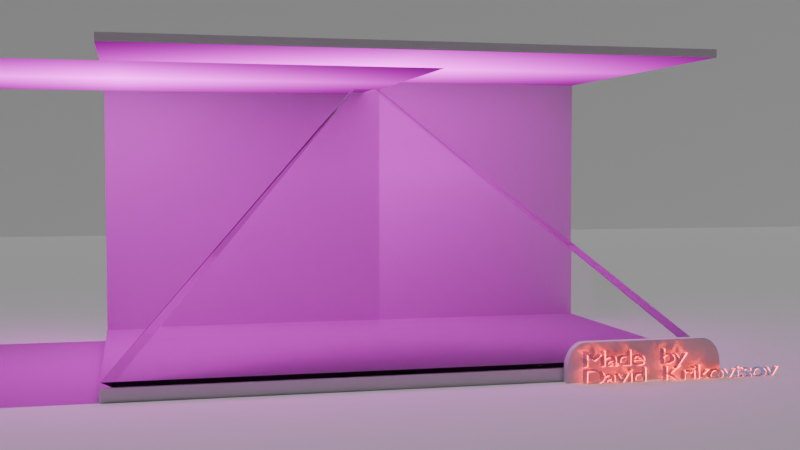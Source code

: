 # Source: hologram_plan.blend  (saved by Blender 4.0.36; exported with 4.5.12 LTS)
import bpy
from mathutils import Matrix  # noqa: F401  (used for matrix-valued properties, if any)

bpy.ops.wm.read_factory_settings(use_empty=True)
scene = bpy.context.scene
scene.name = 'Scene'

# ---- collections
col_collection = bpy.data.collections.new('Collection'); scene.collection.children.link(col_collection)
col_collection.hide_render = True
col_hologram = bpy.data.collections.new('hologram'); scene.collection.children.link(col_hologram)
col_hologram.hide_render = True
col_image = bpy.data.collections.new('image'); scene.collection.children.link(col_image)
col_image.hide_render = True
col_hologram_001 = bpy.data.collections.new('hologram.001'); scene.collection.children.link(col_hologram_001)
col_square_holo = bpy.data.collections.new('square_holo'); scene.collection.children.link(col_square_holo)

# ---- images (referenced by path relative to the original .blend; pixels are not part of the script)
import os
ASSET_DIR = os.environ.get("B2B_ASSET_DIR", "")  # directory of the original .blend (textures are referenced by path, not embedded)
HERE = os.path.dirname(os.path.abspath(__file__))  # packed textures are extracted next to this script under _unpacked/

def load_image(name, relpath, width, height, colorspace="sRGB"):
    """Load a texture the original file referenced (path relative to the .blend, or extracted next to this script)."""
    p = next((c for c in (os.path.join(HERE, relpath), os.path.join(ASSET_DIR, relpath)) if relpath and os.path.exists(c)), "")
    if p:
        img = bpy.data.images.load(p, check_existing=True)
        img.name = name
    else:  # same state as the original file: an image datablock whose file is absent (Cycles renders it pink)
        img = bpy.data.images.new(name, width, height)
        img.source = "FILE"
        img.filepath = "//" + (relpath or name)
    img.colorspace_settings.name = colorspace
    return img
img_big_image_png_001 = load_image('big image.png.001', 'big image.png', 1024, 1024, 'sRGB')
img_holo_bl_png = load_image('holo_bl.png', 'holo_bl.png', 1024, 1024, 'sRGB')
img_big_image_png_002 = load_image('big image.png.002', 'big image.png', 1024, 1024, 'sRGB')
img_big_image_png_003 = load_image('big image.png.003', 'big image.png', 1024, 1024, 'sRGB')
img_newtech_test_png = load_image('newtech_test.png', 'newtech_test.png', 1024, 1024, 'sRGB')
img_holo_bl_png_001 = load_image('holo_bl.png.001', 'holo_bl.png', 1024, 1024, 'sRGB')

# ---- materials (node trees are filled in below, after node groups)
mat_material_003 = bpy.data.materials.new('Material.003')
mat_material_004 = bpy.data.materials.new('Material.004')
mat_material = bpy.data.materials.new('Material')
mat_material.alpha_threshold = 0.0
mat_material.roughness = 0.5
mat_material.line_color = (0.0, 0.0, 0.0, 1.0)
mat_glassfromguideacryl = bpy.data.materials.new('GlassFromGuideAcryl')
mat_glass = bpy.data.materials.new('Glass')
mat_image_bigger = bpy.data.materials.new('image-bigger')
mat_image_bigger.surface_render_method = 'BLENDED'
mat_image_bigger.blend_method = 'BLEND'
mat_image_bigger_002 = bpy.data.materials.new('image-bigger.002')
mat_image_bigger_002.surface_render_method = 'BLENDED'
mat_image_bigger_002.blend_method = 'BLEND'
mat_material_001 = bpy.data.materials.new('Material.001')
mat_image_bigger_001 = bpy.data.materials.new('image-bigger.001')
mat_image_bigger_001.surface_render_method = 'BLENDED'
mat_image_bigger_001.blend_method = 'BLEND'
mat_glass_001 = bpy.data.materials.new('Glass.001')
mat_image_bigger_004 = bpy.data.materials.new('image-bigger.004')
mat_image_bigger_004.surface_render_method = 'BLENDED'
mat_image_bigger_004.blend_method = 'BLEND'
mat_image_bigger_003 = bpy.data.materials.new('image-bigger.003')
mat_image_bigger_003.surface_render_method = 'BLENDED'
mat_image_bigger_003.blend_method = 'BLEND'
mat_material_002 = bpy.data.materials.new('Material.002')
mat_image_bigger_005 = bpy.data.materials.new('image-bigger.005')
mat_image_bigger_005.surface_render_method = 'BLENDED'
mat_image_bigger_005.blend_method = 'BLEND'

# ---- material node trees
mat_material_003.use_nodes = True; mat_material_003.node_tree.nodes.clear()
_N = mat_material_003.node_tree.nodes; _L = mat_material_003.node_tree.links
n0 = _N.new('ShaderNodeBsdfPrincipled'); n0.name = 'Principled BSDF'; n0.location = (10, 300)
n0.inputs[0].default_value = (0.8022, 0.0, 0.006494, 1.0)
n0.inputs[3].default_value = 1.45
n1 = _N.new('ShaderNodeOutputMaterial'); n1.name = 'Material Output'; n1.location = (300, 300)
_L.new(n0.outputs[0], n1.inputs[0])
n1.is_active_output = True
mat_material_004.use_nodes = True; mat_material_004.node_tree.nodes.clear()
_N = mat_material_004.node_tree.nodes; _L = mat_material_004.node_tree.links
n0 = _N.new('ShaderNodeBsdfPrincipled'); n0.name = 'Principled BSDF'; n0.location = (10, 300)
n0.inputs[0].default_value = (0.0, 0.0, 0.0, 1.0)
n0.inputs[3].default_value = 1.45
n1 = _N.new('ShaderNodeOutputMaterial'); n1.name = 'Material Output'; n1.location = (300, 300)
_L.new(n0.outputs[0], n1.inputs[0])
n1.is_active_output = True
mat_material.use_nodes = True; mat_material.node_tree.nodes.clear()
_N = mat_material.node_tree.nodes; _L = mat_material.node_tree.links
n0 = _N.new('ShaderNodeOutputMaterial'); n0.name = 'Material Output'; n0.location = (300, 300)
n1 = _N.new('ShaderNodeBsdfPrincipled'); n1.name = 'Principled BSDF'; n1.location = (10, 300)
n1.inputs[3].default_value = 1.45
_L.new(n1.outputs[0], n0.inputs[0])
n0.is_active_output = True
mat_glassfromguideacryl.use_nodes = True; mat_glassfromguideacryl.node_tree.nodes.clear()
_N = mat_glassfromguideacryl.node_tree.nodes; _L = mat_glassfromguideacryl.node_tree.links
n0 = _N.new('ShaderNodeOutputMaterial'); n0.name = 'Material Output'; n0.location = (470, 245)
n1 = _N.new('ShaderNodeMixShader'); n1.name = 'Mix Shader'; n1.location = (272, 218)
n2 = _N.new('ShaderNodeBsdfRefraction'); n2.name = 'Refraction BSDF'; n2.location = (15, 21)
n2.inputs[2].default_value = 1.49
n3 = _N.new('ShaderNodeFresnel'); n3.name = 'Fresnel'; n3.location = (3, 412)
n3.inputs[0].default_value = 1.49
n4 = _N.new('ShaderNodeBsdfAnisotropic'); n4.name = 'Glossy BSDF'; n4.location = (32, 269)
n4.inputs[1].default_value = 0.0
_L.new(n1.outputs[0], n0.inputs[0])
_L.new(n3.outputs[0], n1.inputs[0])
_L.new(n2.outputs[0], n1.inputs[1])
_L.new(n4.outputs[0], n1.inputs[2])
n0.is_active_output = True
mat_glass.use_nodes = True; mat_glass.node_tree.nodes.clear()
_N = mat_glass.node_tree.nodes; _L = mat_glass.node_tree.links
n0 = _N.new('ShaderNodeOutputMaterial'); n0.name = 'Material Output'; n0.location = (300, 300)
n1 = _N.new('ShaderNodeBsdfGlass'); n1.name = 'Glass BSDF'; n1.location = (10, 300)
n1.inputs[1].default_value = 0.062
n1.inputs[2].default_value = 1000.0
_L.new(n1.outputs[0], n0.inputs[0])
n0.is_active_output = True
mat_image_bigger.use_nodes = True; mat_image_bigger.node_tree.nodes.clear()
_N = mat_image_bigger.node_tree.nodes; _L = mat_image_bigger.node_tree.links
n0 = _N.new('ShaderNodeOutputMaterial'); n0.name = 'Material Output'; n0.location = (550, 192)
n1 = _N.new('ShaderNodeTexImage'); n1.name = 'Image Texture'; n1.location = (-226, 197)
n1.image = img_big_image_png_001
n1.extension = 'CLIP'
n2 = _N.new('ShaderNodeEmission'); n2.name = 'Emission'; n2.location = (57, 252)
n2.inputs[1].default_value = 5.1
n3 = _N.new('ShaderNodeBsdfPrincipled'); n3.name = 'Principled BSDF'; n3.location = (203, 145)
n3.inputs[3].default_value = 1.45
_L.new(n1.outputs[1], n3.inputs[4])
_L.new(n1.outputs[0], n2.inputs[0])
_L.new(n2.outputs[0], n0.inputs[0])
n0.is_active_output = True
mat_image_bigger_002.use_nodes = True; mat_image_bigger_002.node_tree.nodes.clear()
_N = mat_image_bigger_002.node_tree.nodes; _L = mat_image_bigger_002.node_tree.links
n0 = _N.new('ShaderNodeOutputMaterial'); n0.name = 'Material Output'; n0.location = (550, 192)
n1 = _N.new('ShaderNodeTexImage'); n1.name = 'Image Texture'; n1.location = (-226, 197)
n1.image = img_holo_bl_png
n1.extension = 'CLIP'
n2 = _N.new('ShaderNodeEmission'); n2.name = 'Emission'; n2.location = (57, 252)
n2.inputs[1].default_value = 5.1
n3 = _N.new('ShaderNodeBsdfPrincipled'); n3.name = 'Principled BSDF'; n3.location = (203, 145)
n3.inputs[3].default_value = 1.45
_L.new(n1.outputs[1], n3.inputs[4])
_L.new(n1.outputs[0], n2.inputs[0])
_L.new(n2.outputs[0], n0.inputs[0])
n0.is_active_output = True
mat_material_001.use_nodes = True; mat_material_001.node_tree.nodes.clear()
_N = mat_material_001.node_tree.nodes; _L = mat_material_001.node_tree.links
n0 = _N.new('ShaderNodeBsdfPrincipled'); n0.name = 'Principled BSDF'; n0.location = (10, 300)
n0.inputs[0].default_value = (0.4319, 0.3826, 0.8001, 1.0)
n0.inputs[3].default_value = 1.45
n1 = _N.new('ShaderNodeOutputMaterial'); n1.name = 'Material Output'; n1.location = (300, 300)
_L.new(n0.outputs[0], n1.inputs[0])
n1.is_active_output = True
mat_image_bigger_001.use_nodes = True; mat_image_bigger_001.node_tree.nodes.clear()
_N = mat_image_bigger_001.node_tree.nodes; _L = mat_image_bigger_001.node_tree.links
n0 = _N.new('ShaderNodeOutputMaterial'); n0.name = 'Material Output'; n0.location = (550, 192)
n1 = _N.new('ShaderNodeTexImage'); n1.name = 'Image Texture'; n1.location = (-226, 197)
n1.image = img_big_image_png_002
n1.extension = 'CLIP'
n2 = _N.new('ShaderNodeEmission'); n2.name = 'Emission'; n2.location = (57, 252)
n2.inputs[1].default_value = 5.1
n3 = _N.new('ShaderNodeBsdfPrincipled'); n3.name = 'Principled BSDF'; n3.location = (203, 145)
n3.inputs[3].default_value = 1.45
_L.new(n1.outputs[1], n3.inputs[4])
_L.new(n1.outputs[0], n2.inputs[0])
_L.new(n2.outputs[0], n0.inputs[0])
n0.is_active_output = True
mat_glass_001.use_nodes = True; mat_glass_001.node_tree.nodes.clear()
_N = mat_glass_001.node_tree.nodes; _L = mat_glass_001.node_tree.links
n0 = _N.new('ShaderNodeOutputMaterial'); n0.name = 'Material Output'; n0.location = (300, 300)
n1 = _N.new('ShaderNodeBsdfGlass'); n1.name = 'Glass BSDF'; n1.location = (10, 300)
n1.inputs[1].default_value = 0.062
n1.inputs[2].default_value = 1000.0
_L.new(n1.outputs[0], n0.inputs[0])
n0.is_active_output = True
mat_image_bigger_004.use_nodes = True; mat_image_bigger_004.node_tree.nodes.clear()
_N = mat_image_bigger_004.node_tree.nodes; _L = mat_image_bigger_004.node_tree.links
n0 = _N.new('ShaderNodeOutputMaterial'); n0.name = 'Material Output'; n0.location = (550, 192)
n1 = _N.new('ShaderNodeTexImage'); n1.name = 'Image Texture'; n1.location = (-226, 197)
n1.image = img_big_image_png_003
n1.extension = 'CLIP'
n2 = _N.new('ShaderNodeEmission'); n2.name = 'Emission'; n2.location = (57, 252)
n2.inputs[1].default_value = 5.1
n3 = _N.new('ShaderNodeBsdfPrincipled'); n3.name = 'Principled BSDF'; n3.location = (203, 145)
n3.inputs[3].default_value = 1.45
_L.new(n1.outputs[1], n3.inputs[4])
_L.new(n1.outputs[0], n2.inputs[0])
_L.new(n2.outputs[0], n0.inputs[0])
n0.is_active_output = True
mat_image_bigger_003.use_nodes = True; mat_image_bigger_003.node_tree.nodes.clear()
_N = mat_image_bigger_003.node_tree.nodes; _L = mat_image_bigger_003.node_tree.links
n0 = _N.new('ShaderNodeOutputMaterial'); n0.name = 'Material Output'; n0.location = (550, 192)
n1 = _N.new('ShaderNodeTexImage'); n1.name = 'Image Texture'; n1.location = (-226, 197)
n1.image = img_newtech_test_png
n1.extension = 'CLIP'
n2 = _N.new('ShaderNodeEmission'); n2.name = 'Emission'; n2.location = (57, 252)
n2.inputs[1].default_value = 6.0
n3 = _N.new('ShaderNodeBsdfPrincipled'); n3.name = 'Principled BSDF'; n3.location = (203, 145)
n3.inputs[3].default_value = 1.45
_L.new(n1.outputs[1], n3.inputs[4])
_L.new(n1.outputs[0], n2.inputs[0])
_L.new(n2.outputs[0], n0.inputs[0])
n0.is_active_output = True
mat_material_002.use_nodes = True; mat_material_002.node_tree.nodes.clear()
_N = mat_material_002.node_tree.nodes; _L = mat_material_002.node_tree.links
n0 = _N.new('ShaderNodeOutputMaterial'); n0.name = 'Material Output'; n0.location = (508, 321)
n1 = _N.new('ShaderNodeMixShader'); n1.name = 'Mix Shader'; n1.location = (304, 363)
n2 = _N.new('ShaderNodeBsdfPrincipled'); n2.name = 'Principled BSDF'; n2.location = (-193, 342)
n2.inputs[0].default_value = (0.1829, 0.5812, 0.8001, 1.0)
n2.inputs[2].default_value = 0.0
n2.inputs[3].default_value = 1.45
n2.inputs[18].default_value = 1.0
n3 = _N.new('ShaderNodeEmission'); n3.name = 'Emission'; n3.location = (131, 225)
n3.inputs[0].default_value = (1.0, 0.002258, 0.0, 1.0)
n3.inputs[1].default_value = 50.0
n4 = _N.new('ShaderNodeLayerWeight'); n4.name = 'Layer Weight'; n4.location = (-234, 534)
n4.inputs[0].default_value = 0.02
n5 = _N.new('ShaderNodeValToRGB'); n5.name = 'Color Ramp'; n5.location = (-60, 579)
while len(n5.color_ramp.elements) > 1: n5.color_ramp.elements.remove(n5.color_ramp.elements[-1])
n5.color_ramp.elements[0].position = 0.4; n5.color_ramp.elements[0].color = (0.0, 0.0, 0.0, 1.0)
_e = n5.color_ramp.elements.new(1.0); _e.color = (1.0, 1.0, 1.0, 1.0)
_L.new(n2.outputs[0], n1.inputs[1])
_L.new(n1.outputs[0], n0.inputs[0])
_L.new(n3.outputs[0], n1.inputs[2])
_L.new(n5.outputs[0], n1.inputs[0])
_L.new(n4.outputs[0], n5.inputs[0])
n0.is_active_output = True
mat_image_bigger_005.use_nodes = True; mat_image_bigger_005.node_tree.nodes.clear()
_N = mat_image_bigger_005.node_tree.nodes; _L = mat_image_bigger_005.node_tree.links
n0 = _N.new('ShaderNodeOutputMaterial'); n0.name = 'Material Output'; n0.location = (550, 192)
n1 = _N.new('ShaderNodeTexImage'); n1.name = 'Image Texture'; n1.location = (-226, 197)
n1.image = img_holo_bl_png_001
n1.extension = 'CLIP'
n2 = _N.new('ShaderNodeEmission'); n2.name = 'Emission'; n2.location = (57, 252)
n2.inputs[1].default_value = 5.1
n3 = _N.new('ShaderNodeBsdfPrincipled'); n3.name = 'Principled BSDF'; n3.location = (203, 145)
n3.inputs[3].default_value = 1.45
_L.new(n1.outputs[1], n3.inputs[4])
_L.new(n1.outputs[0], n2.inputs[0])
_L.new(n2.outputs[0], n0.inputs[0])
n0.is_active_output = True

# ---- world
world_world = bpy.data.worlds.new('World'); scene.world = world_world
world_world.use_nodes = True; world_world.node_tree.nodes.clear()
_N = world_world.node_tree.nodes; _L = world_world.node_tree.links
n0 = _N.new('ShaderNodeOutputWorld'); n0.name = 'World Output'; n0.location = (300, 300)
n1 = _N.new('ShaderNodeBackground'); n1.name = 'Background'; n1.location = (10, 300)
n1.inputs[0].default_value = (0.05088, 0.05088, 0.05088, 1.0)
_L.new(n1.outputs[0], n0.inputs[0])
n0.is_active_output = True
world_world.color = (0.05088, 0.05088, 0.05088)
world_world.use_sun_shadow = False
world_world.sun_shadow_jitter_overblur = 0.0

# ---- cameras
cam_camera_001 = bpy.data.cameras.new('Camera.001')
cam_camera_002 = bpy.data.cameras.new('Camera.002')

# ---- lights
light_sun = bpy.data.lights.new('Sun', 'SUN')
light_sun.transmission_factor = 0.0
light_sun.energy = 1.0
light_area = bpy.data.lights.new('Area', 'AREA')
light_area.transmission_factor = 0.0
light_area.shadow_maximum_resolution = 0.006
light_area.use_absolute_resolution = True
light_area.size = 1.0
light_area.size_y = 1.0

# ---- meshes
me_cube_010 = bpy.data.meshes.new('Cube.010')
me_cube_010.from_pydata([(-39.4, -21.96, -1.466), (-39.4, -21.96, 545.3), (-39.4, 0.0, -1.466), (-39.4, 0.0, 0.0), (9.537e-07, -21.96, -1.466), (9.537e-07, -21.96, 545.3), (9.537e-07, 0.0, -1.466), (9.537e-07, 0.0, 0.0), (-39.4, -10.98, -1.466), (-39.4, -10.98, 0.0), (9.537e-07, -10.98, -1.466), (9.537e-07, -10.98, 0.0)], [], [(8, 9, 3, 2), (2, 3, 7, 6), (10, 11, 5, 4), (4, 5, 1, 0), (8, 10, 4, 0), (11, 9, 1, 5), (7, 3, 9, 11), (2, 6, 10, 8), (6, 7, 11, 10), (0, 1, 9, 8)])
_uv = me_cube_010.uv_layers.new(name='UVMap')
_uv.uv.foreach_set('vector', [0.375, 0.125, 0.625, 0.125, 0.625, 0.25, 0.375, 0.25, 0.375, 0.25, 0.625, 0.25, 0.625, 0.5, 0.375, 0.5, 0.375, 0.625, 0.625, 0.625, 0.625, 0.75, 0.375, 0.75, 0.375, 0.75, 0.625, 0.75, 0.625, 1.0, 0.375, 1.0, 0.125, 0.625, 0.375, 0.625, 0.375, 0.75, 0.125, 0.75, 0.625, 0.625, 0.875, 0.625, 0.875, 0.75, 0.625, 0.75, 0.625, 0.5, 0.875, 0.5, 0.875, 0.625, 0.625, 0.625, 0.125, 0.5, 0.375, 0.5, 0.375, 0.625, 0.125, 0.625, 0.375, 0.5, 0.625, 0.5, 0.625, 0.625, 0.375, 0.625, 0.375, 0.0, 0.625, 0.0, 0.625, 0.125, 0.375, 0.125])
me_cube_010.update()
me_cube_019 = bpy.data.meshes.new('Cube.019')
me_cube_019.from_pydata([(0.0, -21.96, 0.0), (0.0, -21.96, 546.7), (0.0, 0.0, 0.0), (0.0, 0.0, 1.466), (39.4, -21.96, 0.0), (39.4, -21.96, 546.7), (39.4, 0.0, 0.0), (39.4, 0.0, 1.466), (0.0, -10.98, 0.0), (0.0, -10.98, 1.466), (39.4, -10.98, 0.0), (39.4, -10.98, 1.466)], [], [(8, 9, 3, 2), (2, 3, 7, 6), (10, 11, 5, 4), (4, 5, 1, 0), (8, 10, 4, 0), (11, 9, 1, 5), (7, 3, 9, 11), (2, 6, 10, 8), (6, 7, 11, 10), (0, 1, 9, 8)])
_uv = me_cube_019.uv_layers.new(name='UVMap')
_uv.uv.foreach_set('vector', [0.375, 0.125, 0.625, 0.125, 0.625, 0.25, 0.375, 0.25, 0.375, 0.25, 0.625, 0.25, 0.625, 0.5, 0.375, 0.5, 0.375, 0.625, 0.625, 0.625, 0.625, 0.75, 0.375, 0.75, 0.375, 0.75, 0.625, 0.75, 0.625, 1.0, 0.375, 1.0, 0.125, 0.625, 0.375, 0.625, 0.375, 0.75, 0.125, 0.75, 0.625, 0.625, 0.875, 0.625, 0.875, 0.75, 0.625, 0.75, 0.625, 0.5, 0.875, 0.5, 0.875, 0.625, 0.625, 0.625, 0.125, 0.5, 0.375, 0.5, 0.375, 0.625, 0.125, 0.625, 0.375, 0.5, 0.625, 0.5, 0.625, 0.625, 0.375, 0.625, 0.375, 0.0, 0.625, 0.0, 0.625, 0.125, 0.375, 0.125])
me_cube_019.update()
me_cube_021 = bpy.data.meshes.new('Cube.021')
me_cube_021.from_pydata([(-23.12, 0.0, -0.785), (-23.12, 0.0, 0.0), (-23.12, -15.9, -0.785), (-23.12, -15.9, 0.0), (-0.9, 0.0, 0.0), (-0.9, -15.9, -0.785), (-0.9, 0.0, -0.785), (-0.9, -15.9, 0.0), (-24.02, -0.9, -0.785), (-24.02, -0.9, 0.0), (0.0, -0.9, -0.785), (0.0, -0.9, 0.0), (-23.12, -0.9, 0.0), (-23.12, -0.9, -0.785), (-0.9, -0.9, 0.0), (-0.9, -0.9, -0.785), (-24.02, -15.0, -0.785), (0.0, -15.0, 0.0), (-23.12, -15.0, 0.0), (-23.12, -15.0, -0.785), (-0.9, -15.0, 0.0), (-0.9, -15.0, -0.785), (-24.02, -15.0, 0.0), (0.0, -15.0, -0.785), (0.0, -15.11, -0.785), (-0.785, -15.9, -0.785), (-0.009665, -15.24, -0.785), (-0.03842, -15.36, -0.785), (-0.08556, -15.47, -0.785), (-0.1499, -15.58, -0.785), (-0.2299, -15.67, -0.785), (-0.3236, -15.75, -0.785), (-0.4286, -15.81, -0.785), (-0.5424, -15.86, -0.785), (-0.6622, -15.89, -0.785), (-0.785, -15.9, 0.0), (0.0, -15.11, 0.0), (-0.6622, -15.89, 0.0), (-0.5424, -15.86, 0.0), (-0.4286, -15.81, 0.0), (-0.3236, -15.75, 0.0), (-0.2299, -15.67, 0.0), (-0.1499, -15.58, 0.0), (-0.08556, -15.47, 0.0), (-0.03842, -15.36, 0.0), (-0.009665, -15.24, 0.0), (-23.24, -15.9, -0.785), (-24.02, -15.11, -0.785), (-23.36, -15.89, -0.785), (-23.48, -15.86, -0.785), (-23.59, -15.81, -0.785), (-23.7, -15.75, -0.785), (-23.79, -15.67, -0.785), (-23.87, -15.58, -0.785), (-23.93, -15.47, -0.785), (-23.98, -15.36, -0.785), (-24.01, -15.24, -0.785), (-24.02, -15.11, 0.0), (-23.24, -15.9, 0.0), (-24.01, -15.24, 0.0), (-23.98, -15.36, 0.0), (-23.93, -15.47, 0.0), (-23.87, -15.58, 0.0), (-23.79, -15.67, 0.0), (-23.7, -15.75, 0.0), (-23.59, -15.81, 0.0), (-23.48, -15.86, 0.0), (-23.36, -15.89, 0.0), (-0.785, 0.0, -0.785), (0.0, -0.785, -0.785), (-0.6622, -0.009665, -0.785), (-0.5424, -0.03842, -0.785), (-0.4286, -0.08556, -0.785), (-0.3236, -0.1499, -0.785), (-0.2299, -0.2299, -0.785), (-0.1499, -0.3236, -0.785), (-0.08556, -0.4286, -0.785), (-0.03842, -0.5424, -0.785), (-0.009665, -0.6622, -0.785), (0.0, -0.785, 0.0), (-0.785, 0.0, 0.0), (-0.009665, -0.6622, 0.0), (-0.03842, -0.5424, 0.0), (-0.08556, -0.4286, 0.0), (-0.1499, -0.3236, 0.0), (-0.2299, -0.2299, 0.0), (-0.3236, -0.1499, 0.0), (-0.4286, -0.08556, 0.0), (-0.5424, -0.03842, 0.0), (-0.6622, -0.009665, 0.0), (-24.02, -0.785, -0.785), (-23.24, 0.0, -0.785), (-24.01, -0.6622, -0.785), (-23.98, -0.5424, -0.785), (-23.93, -0.4286, -0.785), (-23.87, -0.3236, -0.785), (-23.79, -0.2299, -0.785), (-23.7, -0.1499, -0.785), (-23.59, -0.08556, -0.785), (-23.48, -0.03842, -0.785), (-23.36, -0.009665, -0.785), (-23.24, 0.0, 0.0), (-24.02, -0.785, 0.0), (-23.36, -0.009665, 0.0), (-23.48, -0.03842, 0.0), (-23.59, -0.08556, 0.0), (-23.7, -0.1499, 0.0), (-23.79, -0.2299, 0.0), (-23.87, -0.3236, 0.0), (-23.93, -0.4286, 0.0), (-23.98, -0.5424, 0.0), (-24.01, -0.6622, 0.0)], [], [(1, 101, 103, 104, 105, 106, 107, 108, 109, 110, 111, 102, 9, 12), (79, 81, 82, 83, 84, 85, 86, 87, 88, 89, 80, 4, 14, 11), (17, 20, 7, 35, 37, 38, 39, 40, 41, 42, 43, 44, 45, 36), (16, 19, 2, 46, 48, 49, 50, 51, 52, 53, 54, 55, 56, 47), (23, 17, 36, 24), (20, 18, 3, 7), (18, 22, 57, 59, 60, 61, 62, 63, 64, 65, 66, 67, 58, 3), (5, 7, 3, 2), (90, 92, 93, 94, 95, 96, 97, 98, 99, 100, 91, 0, 13, 8), (21, 23, 24, 26, 27, 28, 29, 30, 31, 32, 33, 34, 25, 5), (19, 21, 5, 2), (0, 1, 4, 6), (0, 6, 15, 13), (8, 9, 102, 90), (4, 1, 12, 14), (6, 4, 80, 68), (6, 68, 70, 71, 72, 73, 74, 75, 76, 77, 78, 69, 10, 15), (16, 22, 9, 8), (2, 3, 58, 46), (13, 15, 21, 19), (11, 14, 20, 17), (8, 13, 19, 16), (14, 12, 18, 20), (12, 9, 22, 18), (15, 10, 23, 21), (10, 11, 17, 23), (35, 25, 34, 37), (37, 34, 33, 38), (38, 33, 32, 39), (39, 32, 31, 40), (40, 31, 30, 41), (41, 30, 29, 42), (42, 29, 28, 43), (43, 28, 27, 44), (44, 27, 26, 45), (45, 26, 24, 36), (25, 35, 7, 5), (46, 58, 67, 48), (48, 67, 66, 49), (49, 66, 65, 50), (50, 65, 64, 51), (51, 64, 63, 52), (52, 63, 62, 53), (53, 62, 61, 54), (54, 61, 60, 55), (55, 60, 59, 56), (56, 59, 57, 47), (47, 57, 22, 16), (79, 69, 78, 81), (81, 78, 77, 82), (82, 77, 76, 83), (83, 76, 75, 84), (84, 75, 74, 85), (85, 74, 73, 86), (86, 73, 72, 87), (87, 72, 71, 88), (88, 71, 70, 89), (89, 70, 68, 80), (69, 79, 11, 10), (101, 91, 100, 103), (103, 100, 99, 104), (104, 99, 98, 105), (105, 98, 97, 106), (106, 97, 96, 107), (107, 96, 95, 108), (108, 95, 94, 109), (109, 94, 93, 110), (110, 93, 92, 111), (111, 92, 90, 102), (91, 101, 1, 0)])
me_cube_021.polygons.foreach_set('material_index', [1, 1, 1, 1, 1, 1, 1, 1, 1, 1, 1, 1, 1, 1, 1, 1, 1, 1, 1, 0, 1, 1, 0, 1, 1, 1, 1, 1, 1, 1, 1, 1, 1, 1, 1, 1, 1, 1, 1, 1, 1, 1, 1, 1, 1, 1, 1, 1, 1, 1, 1, 1, 1, 1, 1, 1, 1, 1, 1, 1, 1, 1, 1, 1, 1, 1, 1, 1, 1, 1])
_uv = me_cube_021.uv_layers.new(name='UVMap')
_uv.uv.foreach_set('vector', [0.8669, 0.5, 0.8679, 0.5, 0.869, 0.5001, 0.8701, 0.5005, 0.8711, 0.5011, 0.8721, 0.5019, 0.8729, 0.5029, 0.8737, 0.5041, 0.8742, 0.5054, 0.8747, 0.5069, 0.8749, 0.5084, 0.875, 0.51, 0.875, 0.5114, 0.8669, 0.5114, 0.625, 0.51, 0.6251, 0.5084, 0.6253, 0.5069, 0.6257, 0.5054, 0.6263, 0.5041, 0.627, 0.5029, 0.6278, 0.5019, 0.6288, 0.5011, 0.6298, 0.5005, 0.6308, 0.5001, 0.6319, 0.5, 0.6329, 0.5, 0.6329, 0.5114, 0.625, 0.5114, 0.625, 0.7399, 0.6329, 0.7399, 0.6329, 0.75, 0.6319, 0.75, 0.6308, 0.7499, 0.6298, 0.7496, 0.6288, 0.749, 0.6278, 0.7483, 0.627, 0.7474, 0.6263, 0.7464, 0.6257, 0.7452, 0.6253, 0.7439, 0.6251, 0.7426, 0.625, 0.7412, 0.125, 0.7399, 0.1331, 0.7399, 0.1331, 0.75, 0.1321, 0.75, 0.131, 0.7499, 0.1299, 0.7496, 0.1289, 0.749, 0.1279, 0.7483, 0.1271, 0.7474, 0.1263, 0.7464, 0.1258, 0.7452, 0.1253, 0.7439, 0.1251, 0.7426, 0.125, 0.7412, 0.375, 0.7399, 0.625, 0.7399, 0.625, 0.7412, 0.375, 0.7412, 0.6329, 0.7399, 0.8669, 0.7399, 0.8669, 0.75, 0.6329, 0.75, 0.8669, 0.7399, 0.875, 0.7399, 0.875, 0.7412, 0.8749, 0.7426, 0.8747, 0.7439, 0.8742, 0.7452, 0.8737, 0.7464, 0.8729, 0.7474, 0.8721, 0.7483, 0.8711, 0.749, 0.8701, 0.7496, 0.869, 0.7499, 0.8679, 0.75, 0.8669, 0.75, 0.375, 0.7579, 0.625, 0.7579, 0.625, 0.9919, 0.375, 0.9919, 0.125, 0.51, 0.1251, 0.5084, 0.1253, 0.5069, 0.1258, 0.5054, 0.1263, 0.5041, 0.1271, 0.5029, 0.1279, 0.5019, 0.1289, 0.5011, 0.1299, 0.5005, 0.131, 0.5001, 0.1321, 0.5, 0.1331, 0.5, 0.1331, 0.5114, 0.125, 0.5114, 0.3671, 0.7399, 0.375, 0.7399, 0.375, 0.7412, 0.3749, 0.7426, 0.3747, 0.7439, 0.3743, 0.7452, 0.3737, 0.7464, 0.373, 0.7474, 0.3722, 0.7483, 0.3712, 0.749, 0.3702, 0.7496, 0.3692, 0.7499, 0.3681, 0.75, 0.3671, 0.75, 0.1331, 0.7399, 0.3671, 0.7399, 0.3671, 0.75, 0.1331, 0.75, 0.375, 0.2581, 0.625, 0.2581, 0.625, 0.4921, 0.375, 0.4921, 0.1331, 0.5, 0.3671, 0.5, 0.3671, 0.5114, 0.1331, 0.5114, 0.375, 0.2386, 0.625, 0.2386, 0.625, 0.24, 0.375, 0.24, 0.6329, 0.5, 0.8669, 0.5, 0.8669, 0.5114, 0.6329, 0.5114, 0.375, 0.4921, 0.625, 0.4921, 0.625, 0.4931, 0.375, 0.4931, 0.3671, 0.5, 0.3681, 0.5, 0.3692, 0.5001, 0.3702, 0.5005, 0.3712, 0.5011, 0.3722, 0.5019, 0.373, 0.5029, 0.3737, 0.5041, 0.3743, 0.5054, 0.3747, 0.5069, 0.3749, 0.5084, 0.375, 0.51, 0.375, 0.5114, 0.3671, 0.5114, 0.375, 0.01006, 0.625, 0.01006, 0.625, 0.2386, 0.375, 0.2386, 0.375, 0.9919, 0.625, 0.9919, 0.625, 0.9929, 0.375, 0.9929, 0.1331, 0.5114, 0.3671, 0.5114, 0.3671, 0.7399, 0.1331, 0.7399, 0.625, 0.5114, 0.6329, 0.5114, 0.6329, 0.7399, 0.625, 0.7399, 0.125, 0.5114, 0.1331, 0.5114, 0.1331, 0.7399, 0.125, 0.7399, 0.6329, 0.5114, 0.8669, 0.5114, 0.8669, 0.7399, 0.6329, 0.7399, 0.8669, 0.5114, 0.875, 0.5114, 0.875, 0.7399, 0.8669, 0.7399, 0.3671, 0.5114, 0.375, 0.5114, 0.375, 0.7399, 0.3671, 0.7399, 0.375, 0.5114, 0.625, 0.5114, 0.625, 0.7399, 0.375, 0.7399, 0.625, 0.7569, 0.375, 0.7569, 0.375, 0.7558, 0.625, 0.7558, 0.625, 0.7558, 0.375, 0.7558, 0.375, 0.7548, 0.625, 0.7548, 0.625, 0.7548, 0.375, 0.7548, 0.375, 0.7538, 0.625, 0.7538, 0.625, 0.7538, 0.375, 0.7538, 0.375, 0.7528, 0.625, 0.7528, 0.625, 0.7528, 0.375, 0.7528, 0.375, 0.75, 0.625, 0.75, 0.625, 0.75, 0.375, 0.75, 0.375, 0.7464, 0.625, 0.7464, 0.625, 0.7464, 0.375, 0.7464, 0.375, 0.7452, 0.625, 0.7452, 0.625, 0.7452, 0.375, 0.7452, 0.375, 0.7439, 0.625, 0.7439, 0.625, 0.7439, 0.375, 0.7439, 0.375, 0.7426, 0.625, 0.7426, 0.625, 0.7426, 0.375, 0.7426, 0.375, 0.7412, 0.625, 0.7412, 0.375, 0.7569, 0.625, 0.7569, 0.625, 0.7579, 0.375, 0.7579, 0.375, 0.9929, 0.625, 0.9929, 0.625, 0.994, 0.375, 0.994, 0.375, 0.994, 0.625, 0.994, 0.625, 0.9951, 0.375, 0.9951, 0.375, 0.9951, 0.625, 0.9951, 0.625, 0.9961, 0.375, 0.9961, 0.375, 0.9961, 0.625, 0.9961, 0.625, 0.9971, 0.375, 0.9971, 0.375, 0.9971, 0.625, 0.9971, 0.625, 1.0, 0.375, 1.0, 0.375, 0.0, 0.625, 0.0, 0.625, 0.003616, 0.375, 0.003616, 0.375, 0.003616, 0.625, 0.003616, 0.625, 0.00479, 0.375, 0.00479, 0.375, 0.00479, 0.625, 0.00479, 0.625, 0.006061, 0.375, 0.006061, 0.375, 0.006061, 0.625, 0.006061, 0.625, 0.0074, 0.375, 0.0074, 0.375, 0.0074, 0.625, 0.0074, 0.625, 0.008772, 0.375, 0.008772, 0.375, 0.008772, 0.625, 0.008772, 0.625, 0.01006, 0.375, 0.01006, 0.625, 0.51, 0.375, 0.51, 0.375, 0.5084, 0.625, 0.5084, 0.625, 0.5084, 0.375, 0.5084, 0.375, 0.5069, 0.625, 0.5069, 0.625, 0.5069, 0.375, 0.5069, 0.375, 0.5054, 0.625, 0.5054, 0.625, 0.5054, 0.375, 0.5054, 0.375, 0.5041, 0.625, 0.5041, 0.625, 0.5041, 0.375, 0.5041, 0.375, 0.5, 0.625, 0.5, 0.625, 0.5, 0.375, 0.5, 0.375, 0.4972, 0.625, 0.4972, 0.625, 0.4972, 0.375, 0.4972, 0.375, 0.4962, 0.625, 0.4962, 0.625, 0.4962, 0.375, 0.4962, 0.375, 0.4952, 0.625, 0.4952, 0.625, 0.4952, 0.375, 0.4952, 0.375, 0.4942, 0.625, 0.4942, 0.625, 0.4942, 0.375, 0.4942, 0.375, 0.4931, 0.625, 0.4931, 0.375, 0.51, 0.625, 0.51, 0.625, 0.5114, 0.375, 0.5114, 0.625, 0.2571, 0.375, 0.2571, 0.375, 0.256, 0.625, 0.256, 0.625, 0.256, 0.375, 0.256, 0.375, 0.2549, 0.625, 0.2549, 0.625, 0.2549, 0.375, 0.2549, 0.375, 0.2539, 0.625, 0.2539, 0.625, 0.2539, 0.375, 0.2539, 0.375, 0.2529, 0.625, 0.2529, 0.625, 0.2529, 0.375, 0.2529, 0.375, 0.25, 0.625, 0.25, 0.625, 0.25, 0.375, 0.25, 0.375, 0.2459, 0.625, 0.2459, 0.625, 0.2459, 0.375, 0.2459, 0.375, 0.2446, 0.625, 0.2446, 0.625, 0.2446, 0.375, 0.2446, 0.375, 0.2431, 0.625, 0.2431, 0.625, 0.2431, 0.375, 0.2431, 0.375, 0.2416, 0.625, 0.2416, 0.625, 0.2416, 0.375, 0.2416, 0.375, 0.24, 0.625, 0.24, 0.375, 0.2571, 0.625, 0.2571, 0.625, 0.2581, 0.375, 0.2581])
me_cube_021.materials.append(mat_material_003)
me_cube_021.materials.append(mat_material_004)
me_cube_021.update()
me_cube = bpy.data.meshes.new('Cube')
me_cube.from_pydata([(1.0, 1.0, 1.0), (1.0, 1.0, -1.0), (1.0, -1.0, 1.0), (1.0, -1.0, -1.0), (-1.0, 1.0, 1.0), (-1.0, 1.0, -1.0), (-1.0, -1.0, 1.0), (-1.0, -1.0, -1.0)], [], [(0, 4, 6, 2), (3, 2, 6, 7), (7, 6, 4, 5), (5, 1, 3, 7), (1, 0, 2, 3), (5, 4, 0, 1)])
_uv = me_cube.uv_layers.new(name='UVMap')
_uv.uv.foreach_set('vector', [0.625, 0.5, 0.875, 0.5, 0.875, 0.75, 0.625, 0.75, 0.375, 0.75, 0.625, 0.75, 0.625, 1.0, 0.375, 1.0, 0.375, 0.0, 0.625, 0.0, 0.625, 0.25, 0.375, 0.25, 0.125, 0.5, 0.375, 0.5, 0.375, 0.75, 0.125, 0.75, 0.375, 0.5, 0.625, 0.5, 0.625, 0.75, 0.375, 0.75, 0.375, 0.25, 0.625, 0.25, 0.625, 0.5, 0.375, 0.5])
me_cube.materials.append(mat_material)
me_cube.use_mirror_vertex_groups = False
me_cube.update()
me_cube_001 = bpy.data.meshes.new('Cube.001')
me_cube_001.from_pydata([(-0.9097, -1.349, -0.0448), (-0.9097, -1.349, 1.863e-09), (0.0, 5.96e-08, -0.0448), (0.0, 5.96e-08, 0.0), (0.9097, -1.349, -0.0448), (0.9097, -1.349, 1.863e-09), (0.0, 5.96e-08, -0.0448), (0.0, 5.96e-08, 1.863e-09), (0.0, 5.96e-08, -0.0448), (0.0, 5.96e-08, 1.863e-09), (0.0, -1.349, -0.0448), (0.0, -1.349, 1.863e-09)], [], [(0, 1, 3, 2), (8, 9, 7, 6), (6, 7, 5, 4), (10, 11, 1, 0), (8, 6, 4, 10), (9, 3, 1, 11), (7, 9, 11, 5), (2, 8, 10, 0), (4, 5, 11, 10), (2, 3, 9, 8)])
_uv = me_cube_001.uv_layers.new(name='UVMap')
_uv.uv.foreach_set('vector', [0.375, 0.0, 0.625, 0.0, 0.625, 0.25, 0.375, 0.25, 0.375, 0.375, 0.625, 0.375, 0.625, 0.5, 0.375, 0.5, 0.375, 0.5, 0.625, 0.5, 0.625, 0.75, 0.375, 0.75, 0.375, 0.875, 0.625, 0.875, 0.625, 1.0, 0.375, 1.0, 0.25, 0.5, 0.375, 0.5, 0.375, 0.75, 0.25, 0.75, 0.75, 0.5, 0.875, 0.5, 0.875, 0.75, 0.75, 0.75, 0.625, 0.5, 0.75, 0.5, 0.75, 0.75, 0.625, 0.75, 0.125, 0.5, 0.25, 0.5, 0.25, 0.75, 0.125, 0.75, 0.375, 0.75, 0.625, 0.75, 0.625, 0.875, 0.375, 0.875, 0.375, 0.25, 0.625, 0.25, 0.625, 0.375, 0.375, 0.375])
me_cube_001.update()
me_cube_002 = bpy.data.meshes.new('Cube.002')
me_cube_002.from_pydata([(-6.05, -7.969, -0.3071), (-6.05, -7.969, 2.98e-08), (0.0, 0.0, -0.3072), (0.0, 0.0, 0.0), (6.05, -7.969, -0.3071), (6.05, -7.969, 2.98e-08), (6.05, -2.384e-07, -0.3071), (6.05, -2.384e-07, 2.98e-08), (0.0, -2.384e-07, -0.3072), (0.0, -2.384e-07, 2.98e-08), (0.0, -7.969, -0.3071), (0.0, -7.969, 2.98e-08)], [], [(0, 1, 3, 2), (8, 9, 7, 6), (6, 7, 5, 4), (10, 11, 1, 0), (8, 6, 4, 10), (9, 3, 1, 11), (7, 9, 11, 5), (2, 8, 10, 0), (4, 5, 11, 10), (2, 3, 9, 8)])
_uv = me_cube_002.uv_layers.new(name='UVMap')
_uv.uv.foreach_set('vector', [0.375, 0.0, 0.625, 0.0, 0.625, 0.25, 0.375, 0.25, 0.375, 0.375, 0.625, 0.375, 0.625, 0.5, 0.375, 0.5, 0.375, 0.5, 0.625, 0.5, 0.625, 0.75, 0.375, 0.75, 0.375, 0.875, 0.625, 0.875, 0.625, 1.0, 0.375, 1.0, 0.25, 0.5, 0.375, 0.5, 0.375, 0.75, 0.25, 0.75, 0.75, 0.5, 0.875, 0.5, 0.875, 0.75, 0.75, 0.75, 0.625, 0.5, 0.75, 0.5, 0.75, 0.75, 0.625, 0.75, 0.125, 0.5, 0.25, 0.5, 0.25, 0.75, 0.125, 0.75, 0.375, 0.75, 0.625, 0.75, 0.625, 0.875, 0.375, 0.875, 0.375, 0.25, 0.625, 0.25, 0.625, 0.375, 0.375, 0.375])
me_cube_002.update()
me_cube_009 = bpy.data.meshes.new('Cube.009')
me_cube_009.from_pydata([(0.0, 9.537e-07, 0.0), (0.0, 9.537e-07, 1.404), (0.0, 27.89, 0.0), (0.0, 27.89, 1.404), (48.61, 9.537e-07, 0.0), (48.61, 9.537e-07, 1.404), (48.61, 27.89, 0.0), (48.61, 27.89, 1.404)], [], [(0, 1, 3, 2), (2, 3, 7, 6), (6, 7, 5, 4), (4, 5, 1, 0), (2, 6, 4, 0), (7, 3, 1, 5)])
_uv = me_cube_009.uv_layers.new(name='UVMap')
_uv.uv.foreach_set('vector', [0.375, 0.0, 0.625, 0.0, 0.625, 0.25, 0.375, 0.25, 0.375, 0.25, 0.625, 0.25, 0.625, 0.5, 0.375, 0.5, 0.375, 0.5, 0.625, 0.5, 0.625, 0.75, 0.375, 0.75, 0.375, 0.75, 0.625, 0.75, 0.625, 1.0, 0.375, 1.0, 0.125, 0.5, 0.375, 0.5, 0.375, 0.75, 0.125, 0.75, 0.625, 0.5, 0.875, 0.5, 0.875, 0.75, 0.625, 0.75])
me_cube_009.update()
me_cube_007 = bpy.data.meshes.new('Cube.007')
me_cube_007.from_pydata([(0.0, 9.537e-07, 0.0), (0.0, 9.537e-07, 1.404), (0.0, 27.89, 0.0), (0.0, 27.89, 1.404), (48.61, 9.537e-07, 0.0), (48.61, 9.537e-07, 1.404), (48.61, 27.89, 0.0), (48.61, 27.89, 1.404)], [], [(0, 1, 3, 2), (2, 3, 7, 6), (6, 7, 5, 4), (4, 5, 1, 0), (2, 6, 4, 0), (7, 3, 1, 5)])
_uv = me_cube_007.uv_layers.new(name='UVMap')
_uv.uv.foreach_set('vector', [0.375, 0.0, 0.625, 0.0, 0.625, 0.25, 0.375, 0.25, 0.375, 0.25, 0.625, 0.25, 0.625, 0.5, 0.375, 0.5, 0.375, 0.5, 0.625, 0.5, 0.625, 0.75, 0.375, 0.75, 0.375, 0.75, 0.625, 0.75, 0.625, 1.0, 0.375, 1.0, 0.125, 0.5, 0.375, 0.5, 0.375, 0.75, 0.125, 0.75, 0.625, 0.5, 0.875, 0.5, 0.875, 0.75, 0.625, 0.75])
me_cube_007.update()
me_cube_005 = bpy.data.meshes.new('Cube.005')
me_cube_005.from_pydata([(0.0, 9.537e-07, 0.0), (0.0, 9.537e-07, 1.404), (0.0, 27.89, 0.0), (0.0, 27.89, 1.404), (48.61, 9.537e-07, 0.0), (48.61, 9.537e-07, 1.404), (48.61, 27.89, 0.0), (48.61, 27.89, 1.404)], [], [(0, 1, 3, 2), (2, 3, 7, 6), (6, 7, 5, 4), (4, 5, 1, 0), (2, 6, 4, 0), (7, 3, 1, 5)])
_uv = me_cube_005.uv_layers.new(name='UVMap')
_uv.uv.foreach_set('vector', [0.375, 0.0, 0.625, 0.0, 0.625, 0.25, 0.375, 0.25, 0.375, 0.25, 0.625, 0.25, 0.625, 0.5, 0.375, 0.5, 0.375, 0.5, 0.625, 0.5, 0.625, 0.75, 0.375, 0.75, 0.375, 0.75, 0.625, 0.75, 0.625, 1.0, 0.375, 1.0, 0.125, 0.5, 0.375, 0.5, 0.375, 0.75, 0.125, 0.75, 0.625, 0.5, 0.875, 0.5, 0.875, 0.75, 0.625, 0.75])
me_cube_005.update()
me_cube_004 = bpy.data.meshes.new('Cube.004')
me_cube_004.from_pydata([(-7.627e-07, 0.0, 3.598e-06), (-7.627e-07, 0.0, 0.3), (-7.627e-07, 15.38, 3.598e-06), (-7.627e-07, 15.38, 0.3), (13.6, 0.0, 3.598e-06), (13.6, 0.0, 0.3), (2.789, 15.38, 3.598e-06), (2.789, 15.38, 0.3)], [], [(0, 1, 3, 2), (2, 3, 7, 6), (6, 7, 5, 4), (4, 5, 1, 0), (2, 6, 4, 0), (7, 3, 1, 5)])
_uv = me_cube_004.uv_layers.new(name='UVMap')
_uv.uv.foreach_set('vector', [0.375, 0.0, 0.625, 0.0, 0.625, 0.25, 0.375, 0.25, 0.375, 0.25, 0.625, 0.25, 0.625, 0.5, 0.375, 0.5, 0.375, 0.5, 0.625, 0.5, 0.625, 0.75, 0.375, 0.75, 0.375, 0.75, 0.625, 0.75, 0.625, 1.0, 0.375, 1.0, 0.125, 0.5, 0.375, 0.5, 0.375, 0.75, 0.125, 0.75, 0.625, 0.5, 0.875, 0.5, 0.875, 0.75, 0.625, 0.75])
me_cube_004.materials.append(mat_glassfromguideacryl)
me_cube_004.materials.append(mat_glass)
me_cube_004.update()
me_cube_003 = bpy.data.meshes.new('Cube.003')
me_cube_003.from_pydata([(-10.88, -15.38, -0.3), (-10.88, -15.38, -1.788e-07), (0.0, -9.537e-07, -0.3), (0.0, -9.537e-07, -1.788e-07), (10.88, -15.38, -0.3), (10.88, -15.38, -1.788e-07), (0.0, -9.537e-07, -0.3), (0.0, -9.537e-07, -1.788e-07), (0.0, -9.537e-07, -0.3), (0.0, -9.537e-07, -1.788e-07), (0.0, -15.38, -0.3), (0.0, -15.38, -1.788e-07)], [], [(0, 1, 3, 2), (8, 9, 7, 6), (6, 7, 5, 4), (10, 11, 1, 0), (8, 6, 4, 10), (9, 3, 1, 11), (7, 9, 11, 5), (2, 8, 10, 0), (4, 5, 11, 10), (2, 3, 9, 8)])
_uv = me_cube_003.uv_layers.new(name='UVMap')
_uv.uv.foreach_set('vector', [0.375, 0.0, 0.625, 0.0, 0.625, 0.25, 0.375, 0.25, 0.375, 0.375, 0.625, 0.375, 0.625, 0.5, 0.375, 0.5, 0.375, 0.5, 0.625, 0.5, 0.625, 0.75, 0.375, 0.75, 0.375, 0.875, 0.625, 0.875, 0.625, 1.0, 0.375, 1.0, 0.25, 0.5, 0.375, 0.5, 0.375, 0.75, 0.25, 0.75, 0.75, 0.5, 0.875, 0.5, 0.875, 0.75, 0.75, 0.75, 0.625, 0.5, 0.75, 0.5, 0.75, 0.75, 0.625, 0.75, 0.125, 0.5, 0.25, 0.5, 0.25, 0.75, 0.125, 0.75, 0.375, 0.75, 0.625, 0.75, 0.625, 0.875, 0.375, 0.875, 0.375, 0.25, 0.625, 0.25, 0.625, 0.375, 0.375, 0.375])
me_cube_003.materials.append(mat_glassfromguideacryl)
me_cube_003.update()
me_cube_006 = bpy.data.meshes.new('Cube.006')
me_cube_006.from_pydata([(7.627e-07, 0.0, -0.3), (7.627e-07, 0.0, 0.0), (7.627e-07, 15.38, -0.3), (7.627e-07, 15.38, 0.0), (13.6, 0.0, -0.3), (13.6, 0.0, 0.0), (2.789, 15.38, -0.3), (2.789, 15.38, 0.0)], [], [(0, 1, 3, 2), (2, 3, 7, 6), (6, 7, 5, 4), (4, 5, 1, 0), (2, 6, 4, 0), (7, 3, 1, 5)])
_uv = me_cube_006.uv_layers.new(name='UVMap')
_uv.uv.foreach_set('vector', [0.375, 0.0, 0.625, 0.0, 0.625, 0.25, 0.375, 0.25, 0.375, 0.25, 0.625, 0.25, 0.625, 0.5, 0.375, 0.5, 0.375, 0.5, 0.625, 0.5, 0.625, 0.75, 0.375, 0.75, 0.375, 0.75, 0.625, 0.75, 0.625, 1.0, 0.375, 1.0, 0.125, 0.5, 0.375, 0.5, 0.375, 0.75, 0.125, 0.75, 0.625, 0.5, 0.875, 0.5, 0.875, 0.75, 0.625, 0.75])
me_cube_006.materials.append(mat_glassfromguideacryl)
me_cube_006.update()
me_cube_008 = bpy.data.meshes.new('Cube.008')
me_cube_008.from_pydata([(0.0, 9.537e-07, 0.0), (0.0, 9.537e-07, 1.404), (0.0, 27.89, 0.0), (0.0, 27.89, 1.404), (48.61, 9.537e-07, 0.0), (48.61, 9.537e-07, 1.404), (48.61, 27.89, 0.0), (48.61, 27.89, 1.404)], [], [(0, 1, 3, 2), (2, 3, 7, 6), (6, 7, 5, 4), (4, 5, 1, 0), (2, 6, 4, 0), (7, 3, 1, 5)])
_uv = me_cube_008.uv_layers.new(name='UVMap')
_uv.uv.foreach_set('vector', [0.375, 0.0, 0.625, 0.0, 0.625, 0.25, 0.375, 0.25, 0.375, 0.25, 0.625, 0.25, 0.625, 0.5, 0.375, 0.5, 0.375, 0.5, 0.625, 0.5, 0.625, 0.75, 0.375, 0.75, 0.375, 0.75, 0.625, 0.75, 0.625, 1.0, 0.375, 1.0, 0.125, 0.5, 0.375, 0.5, 0.375, 0.75, 0.125, 0.75, 0.625, 0.5, 0.875, 0.5, 0.875, 0.75, 0.625, 0.75])
me_cube_008.update()
me_image_bigger = bpy.data.meshes.new('image-bigger')
me_image_bigger.from_pydata([(1.192e-07, -1.022, 1.296e-09), (1.635, -1.022, 1.296e-09), (1.192e-07, 0.0, 1.296e-09), (1.635, 0.0, 1.296e-09)], [], [(0, 1, 3, 2)])
_uv = me_image_bigger.uv_layers.new(name='UVMap')
_uv.uv.foreach_set('vector', [0.0, 0.0, 1.0, 0.0, 1.0, 1.0, 0.0, 1.0])
me_image_bigger.materials.append(mat_image_bigger)
me_image_bigger.update()
me_image_bigger_002 = bpy.data.meshes.new('image-bigger.002')
me_image_bigger_002.from_pydata([(1.192e-07, -1.022, 1.296e-09), (1.635, -1.022, 1.296e-09), (1.192e-07, 0.0, 1.296e-09), (1.635, 0.0, 1.296e-09)], [], [(0, 1, 3, 2)])
_uv = me_image_bigger_002.uv_layers.new(name='UVMap')
_uv.uv.foreach_set('vector', [0.0, 0.0, 1.0, 0.0, 1.0, 1.0, 0.0, 1.0])
me_image_bigger_002.materials.append(mat_image_bigger_002)
me_image_bigger_002.update()
me_cube_017 = bpy.data.meshes.new('Cube.017')
me_cube_017.from_pydata([(0.0, -13.69, -0.5), (0.0, -13.69, 0.0), (0.0, 0.0, -0.5), (0.0, 0.0, 0.0), (21.69, -13.69, -0.5), (21.69, -13.69, 0.0), (21.69, 0.0, -0.5), (21.69, 0.0, 0.0)], [], [(0, 1, 3, 2), (2, 3, 7, 6), (6, 7, 5, 4), (4, 5, 1, 0), (2, 6, 4, 0), (7, 3, 1, 5)])
_uv = me_cube_017.uv_layers.new(name='UVMap')
_uv.uv.foreach_set('vector', [0.375, 0.0, 0.625, 0.0, 0.625, 0.25, 0.375, 0.25, 0.375, 0.25, 0.625, 0.25, 0.625, 0.5, 0.375, 0.5, 0.375, 0.5, 0.625, 0.5, 0.625, 0.75, 0.375, 0.75, 0.375, 0.75, 0.625, 0.75, 0.625, 1.0, 0.375, 1.0, 0.125, 0.5, 0.375, 0.5, 0.375, 0.75, 0.125, 0.75, 0.625, 0.5, 0.875, 0.5, 0.875, 0.75, 0.625, 0.75])
me_cube_017.materials.append(mat_material_001)
me_cube_017.update()
me_image_bigger_001 = bpy.data.meshes.new('image-bigger.001')
me_image_bigger_001.from_pydata([(-1.6, -1.0, -1.788e-07), (0.0, -1.0, -1.788e-07), (-1.6, 2.98e-08, -1.788e-07), (0.0, 2.98e-08, -1.788e-07)], [], [(0, 1, 3, 2)])
_uv = me_image_bigger_001.uv_layers.new(name='UVMap')
_uv.uv.foreach_set('vector', [0.0, 0.0, 1.0, 0.0, 1.0, 1.0, 0.0, 1.0])
me_image_bigger_001.materials.append(mat_image_bigger_001)
me_image_bigger_001.update()
me_cube_012 = bpy.data.meshes.new('Cube.012')
me_cube_012.from_pydata([(0.0, 9.537e-07, 0.0), (0.0, 9.537e-07, 1.404), (0.0, 27.89, 0.0), (0.0, 27.89, 1.404), (48.61, 9.537e-07, 0.0), (48.61, 9.537e-07, 1.404), (48.61, 27.89, 0.0), (48.61, 27.89, 1.404)], [], [(0, 1, 3, 2), (2, 3, 7, 6), (6, 7, 5, 4), (4, 5, 1, 0), (2, 6, 4, 0), (7, 3, 1, 5)])
_uv = me_cube_012.uv_layers.new(name='UVMap')
_uv.uv.foreach_set('vector', [0.375, 0.0, 0.625, 0.0, 0.625, 0.25, 0.375, 0.25, 0.375, 0.25, 0.625, 0.25, 0.625, 0.5, 0.375, 0.5, 0.375, 0.5, 0.625, 0.5, 0.625, 0.75, 0.375, 0.75, 0.375, 0.75, 0.625, 0.75, 0.625, 1.0, 0.375, 1.0, 0.125, 0.5, 0.375, 0.5, 0.375, 0.75, 0.125, 0.75, 0.625, 0.5, 0.875, 0.5, 0.875, 0.75, 0.625, 0.75])
me_cube_012.update()
me_cube_014 = bpy.data.meshes.new('Cube.014')
me_cube_014.from_pydata([(0.0, -13.6, -1.604), (0.0, -13.6, 0.0), (0.0, 0.0, -1.604), (0.0, 0.0, 0.0), (21.75, -13.6, -1.604), (21.75, -13.6, 0.0), (21.75, 0.0, -1.604), (21.75, 0.0, 0.0)], [], [(0, 1, 3, 2), (2, 3, 7, 6), (6, 7, 5, 4), (4, 5, 1, 0), (2, 6, 4, 0), (7, 3, 1, 5)])
_uv = me_cube_014.uv_layers.new(name='UVMap')
_uv.uv.foreach_set('vector', [0.375, 0.0, 0.625, 0.0, 0.625, 0.25, 0.375, 0.25, 0.375, 0.25, 0.625, 0.25, 0.625, 0.5, 0.375, 0.5, 0.375, 0.5, 0.625, 0.5, 0.625, 0.75, 0.375, 0.75, 0.375, 0.75, 0.625, 0.75, 0.625, 1.0, 0.375, 1.0, 0.125, 0.5, 0.375, 0.5, 0.375, 0.75, 0.125, 0.75, 0.625, 0.5, 0.875, 0.5, 0.875, 0.75, 0.625, 0.75])
me_cube_014.update()
me_cube_015 = bpy.data.meshes.new('Cube.015')
me_cube_015.from_pydata([(-13.6, -3.815e-06, -2.086e-07), (-13.6, -3.815e-06, 0.3), (-13.6, 15.38, 0.3), (9.537e-07, -3.815e-06, -2.086e-07), (9.537e-07, -3.815e-06, 0.3), (-10.81, 15.38, 0.3), (-13.6, 15.38, 0.3), (-13.6, 15.08, -2.086e-07), (-10.6, 15.08, -2.086e-07), (-10.81, 15.38, 0.3)], [], [(6, 2, 5, 9), (8, 9, 5, 4, 3), (3, 4, 1, 0), (0, 1, 2, 6, 7), (5, 2, 1, 4), (8, 7, 6, 9), (7, 8, 3, 0)])
_uv = me_cube_015.uv_layers.new(name='UVMap')
_uv.uv.foreach_set('vector', [0.625, 0.25, 0.625, 0.25, 0.625, 0.5, 0.625, 0.5, 0.375, 0.5049, 0.625, 0.5, 0.625, 0.5, 0.625, 0.75, 0.375, 0.75, 0.375, 0.75, 0.625, 0.75, 0.625, 1.0, 0.375, 1.0, 0.375, 0.0, 0.625, 0.0, 0.625, 0.25, 0.625, 0.25, 0.375, 0.2451, 0.625, 0.5, 0.875, 0.5, 0.875, 0.75, 0.625, 0.75, 0.375, 0.5049, 0.125, 0.5049, 0.125, 0.5, 0.375, 0.5, 0.125, 0.5049, 0.375, 0.5049, 0.375, 0.75, 0.125, 0.75])
me_cube_015.materials.append(mat_glassfromguideacryl)
me_cube_015.materials.append(mat_glass_001)
me_cube_015.update()
me_cube_016 = bpy.data.meshes.new('Cube.016')
me_cube_016.from_pydata([(-9.537e-07, 9.537e-07, -1.788e-07), (10.88, 15.38, -1.788e-07), (21.75, 9.537e-07, -1.788e-07), (10.88, 15.38, -1.788e-07), (10.88, 15.38, -0.3), (10.88, 15.38, -1.788e-07), (10.88, 9.537e-07, -0.3), (10.88, 9.537e-07, -1.788e-07), (-9.537e-07, 9.537e-07, -2.384e-07), (0.3674, 9.537e-07, -0.3), (10.88, 15.38, -0.3), (10.88, 15.38, -2.086e-07), (21.39, 9.537e-07, -0.3), (21.75, 9.537e-07, -2.086e-07), (10.88, 15.38, -2.384e-07), (10.88, 15.38, -0.3)], [], [(6, 7, 0, 8, 9), (12, 13, 2, 7, 6), (10, 11, 1, 5, 4), (14, 3, 2, 13), (5, 1, 0, 7), (3, 5, 7, 2), (8, 0, 1, 11), (4, 5, 3, 14, 15), (10, 9, 8, 11), (10, 4, 6, 9), (12, 15, 14, 13), (4, 15, 12, 6)])
_uv = me_cube_016.uv_layers.new(name='UVMap')
_uv.uv.foreach_set('vector', [0.375, 0.875, 0.625, 0.875, 0.625, 1.0, 0.625, 1.0, 0.375, 0.9958, 0.375, 0.7542, 0.625, 0.75, 0.625, 0.75, 0.625, 0.875, 0.375, 0.875, 0.375, 0.375, 0.625, 0.25, 0.625, 0.25, 0.625, 0.25, 0.375, 0.375, 0.625, 0.5, 0.625, 0.5, 0.625, 0.75, 0.625, 0.75, 0.75, 0.5, 0.875, 0.5, 0.875, 0.75, 0.75, 0.75, 0.625, 0.5, 0.75, 0.5, 0.75, 0.75, 0.625, 0.75, 0.625, 0.0, 0.625, 0.0, 0.625, 0.25, 0.625, 0.25, 0.375, 0.5, 0.625, 0.375, 0.625, 0.375, 0.625, 0.375, 0.375, 0.5, 0.125, 0.5, 0.1292, 0.75, 0.125, 0.75, 0.125, 0.5, 0.125, 0.5, 0.125, 0.5, 0.25, 0.75, 0.1292, 0.75, 0.3708, 0.75, 0.25, 0.5, 0.625, 0.5, 0.625, 0.75, 0.25, 0.5, 0.25, 0.5, 0.3708, 0.75, 0.25, 0.75])
me_cube_016.materials.append(mat_glassfromguideacryl)
me_cube_016.materials.append(mat_glassfromguideacryl)
me_cube_016.update()
me_cube_013 = bpy.data.meshes.new('Cube.013')
me_cube_013.from_pydata([(-13.6, 0.0, -7.749e-07), (-13.6, 0.0, 0.3), (-13.6, 15.38, -7.749e-07), (-9.537e-07, 0.0, -7.749e-07), (-9.537e-07, 0.0, 0.3), (-10.81, 15.38, -7.749e-07), (-13.6, 15.08, 0.3), (-13.6, 15.38, -7.749e-07), (-10.81, 15.38, -7.749e-07), (-10.6, 15.08, 0.3)], [], [(2, 7, 8, 5), (5, 8, 9, 4, 3), (3, 4, 1, 0), (2, 5, 3, 0), (0, 1, 6, 7, 2), (6, 9, 8, 7), (9, 6, 1, 4)])
_uv = me_cube_013.uv_layers.new(name='UVMap')
_uv.uv.foreach_set('vector', [0.375, 0.25, 0.375, 0.25, 0.375, 0.5, 0.375, 0.5, 0.375, 0.5, 0.375, 0.5, 0.625, 0.5049, 0.625, 0.75, 0.375, 0.75, 0.375, 0.75, 0.625, 0.75, 0.625, 1.0, 0.375, 1.0, 0.125, 0.5, 0.375, 0.5, 0.375, 0.75, 0.125, 0.75, 0.375, 0.0, 0.625, 0.0, 0.625, 0.2451, 0.375, 0.25, 0.375, 0.25, 0.625, 0.25, 0.625, 0.5, 0.375, 0.5, 0.375, 0.25, 0.625, 0.5049, 0.875, 0.5049, 0.875, 0.75, 0.625, 0.75])
me_cube_013.materials.append(mat_glassfromguideacryl)
me_cube_013.update()
me_cube_011 = bpy.data.meshes.new('Cube.011')
me_cube_011.from_pydata([(0.0, 9.537e-07, 0.0), (0.0, 9.537e-07, 1.404), (0.0, 27.89, 0.0), (0.0, 27.89, 1.404), (48.61, 9.537e-07, 0.0), (48.61, 9.537e-07, 1.404), (48.61, 27.89, 0.0), (48.61, 27.89, 1.404)], [], [(0, 1, 3, 2), (2, 3, 7, 6), (6, 7, 5, 4), (4, 5, 1, 0), (2, 6, 4, 0), (7, 3, 1, 5)])
_uv = me_cube_011.uv_layers.new(name='UVMap')
_uv.uv.foreach_set('vector', [0.375, 0.0, 0.625, 0.0, 0.625, 0.25, 0.375, 0.25, 0.375, 0.25, 0.625, 0.25, 0.625, 0.5, 0.375, 0.5, 0.375, 0.5, 0.625, 0.5, 0.625, 0.75, 0.375, 0.75, 0.375, 0.75, 0.625, 0.75, 0.625, 1.0, 0.375, 1.0, 0.125, 0.5, 0.375, 0.5, 0.375, 0.75, 0.125, 0.75, 0.625, 0.5, 0.875, 0.5, 0.875, 0.75, 0.625, 0.75])
me_cube_011.update()
me_image_bigger_004 = bpy.data.meshes.new('image-bigger.004')
me_image_bigger_004.from_pydata([(1.192e-07, -1.022, 1.296e-09), (1.635, -1.022, 1.296e-09), (1.192e-07, 0.0, 1.296e-09), (1.635, 0.0, 1.296e-09)], [], [(0, 1, 3, 2)])
_uv = me_image_bigger_004.uv_layers.new(name='UVMap')
_uv.uv.foreach_set('vector', [0.0, 0.0, 1.0, 0.0, 1.0, 1.0, 0.0, 1.0])
me_image_bigger_004.materials.append(mat_image_bigger_004)
me_image_bigger_004.update()
me_image_bigger_003 = bpy.data.meshes.new('image-bigger.003')
me_image_bigger_003.from_pydata([(1.192e-07, -1.022, 1.296e-09), (1.635, -1.022, 1.296e-09), (1.192e-07, 0.0, 1.296e-09), (1.635, 0.0, 1.296e-09)], [], [(0, 1, 3, 2)])
_uv = me_image_bigger_003.uv_layers.new(name='UVMap')
_uv.uv.foreach_set('vector', [0.0, 0.0, 1.0, 0.0, 1.0, 1.0, 0.0, 1.0])
me_image_bigger_003.materials.append(mat_image_bigger_003)
me_image_bigger_003.update()
me_cube_018 = bpy.data.meshes.new('Cube.018')
me_cube_018.from_pydata([(-4.014, -0.1715, -2.014), (-4.014, 0.1715, -2.014), (4.014, -0.1715, -2.014), (4.014, 0.1715, -2.014), (-3.054, -0.1715, 2.014), (-4.014, -0.1715, 1.054), (-3.204, -0.1715, 2.003), (-3.351, -0.1715, 1.967), (-3.49, -0.1715, 1.91), (-3.618, -0.1715, 1.831), (-3.733, -0.1715, 1.733), (-3.831, -0.1715, 1.619), (-3.91, -0.1715, 1.49), (-3.967, -0.1715, 1.351), (-4.002, -0.1715, 1.205), (-4.014, 0.1715, 1.054), (-3.054, 0.1715, 2.014), (-4.002, 0.1715, 1.205), (-3.967, 0.1715, 1.351), (-3.91, 0.1715, 1.49), (-3.831, 0.1715, 1.619), (-3.733, 0.1715, 1.733), (-3.618, 0.1715, 1.831), (-3.49, 0.1715, 1.91), (-3.351, 0.1715, 1.967), (-3.204, 0.1715, 2.003), (4.014, -0.1715, 1.054), (3.054, -0.1715, 2.014), (4.002, -0.1715, 1.205), (3.967, -0.1715, 1.351), (3.91, -0.1715, 1.49), (3.831, -0.1715, 1.619), (3.733, -0.1715, 1.733), (3.618, -0.1715, 1.831), (3.49, -0.1715, 1.91), (3.351, -0.1715, 1.967), (3.204, -0.1715, 2.003), (3.054, 0.1715, 2.014), (4.014, 0.1715, 1.054), (3.204, 0.1715, 2.003), (3.351, 0.1715, 1.967), (3.49, 0.1715, 1.91), (3.618, 0.1715, 1.831), (3.733, 0.1715, 1.733), (3.831, 0.1715, 1.619), (3.91, 0.1715, 1.49), (3.967, 0.1715, 1.351), (4.002, 0.1715, 1.205)], [], [(1, 15, 17, 18, 19, 20, 21, 22, 23, 24, 25, 16, 37, 39, 40, 41, 42, 43, 44, 45, 46, 47, 38, 3), (2, 26, 28, 29, 30, 31, 32, 33, 34, 35, 36, 27, 4, 6, 7, 8, 9, 10, 11, 12, 13, 14, 5, 0), (0, 5, 15, 1), (1, 3, 2, 0), (4, 16, 25, 6), (6, 25, 24, 7), (7, 24, 23, 8), (8, 23, 22, 9), (9, 22, 21, 10), (10, 21, 20, 11), (11, 20, 19, 12), (12, 19, 18, 13), (13, 18, 17, 14), (14, 17, 15, 5), (37, 16, 4, 27), (37, 27, 36, 39), (39, 36, 35, 40), (40, 35, 34, 41), (41, 34, 33, 42), (42, 33, 32, 43), (43, 32, 31, 44), (44, 31, 30, 45), (45, 30, 29, 46), (46, 29, 28, 47), (47, 28, 26, 38), (3, 38, 26, 2)])
_uv = me_cube_018.uv_layers.new(name='UVMap')
_uv.uv.foreach_set('vector', [0.375, 0.25, 0.5654, 0.25, 0.5747, 0.2504, 0.5838, 0.2515, 0.5925, 0.2533, 0.6004, 0.2557, 0.6076, 0.2588, 0.6136, 0.2623, 0.6185, 0.2663, 0.6221, 0.2707, 0.6243, 0.2752, 0.625, 0.2799, 0.625, 0.4701, 0.6243, 0.4748, 0.6221, 0.4793, 0.6185, 0.4837, 0.6136, 0.4877, 0.6076, 0.4912, 0.6004, 0.4943, 0.5925, 0.4967, 0.5838, 0.4985, 0.5747, 0.4996, 0.5654, 0.5, 0.375, 0.5, 0.375, 0.75, 0.5654, 0.75, 0.5747, 0.7504, 0.5838, 0.7515, 0.5925, 0.7533, 0.6004, 0.7557, 0.6076, 0.7588, 0.6136, 0.7623, 0.6185, 0.7663, 0.6221, 0.7707, 0.6243, 0.7752, 0.625, 0.7799, 0.625, 0.9701, 0.6243, 0.9748, 0.6221, 0.9793, 0.6185, 0.9837, 0.6136, 0.9877, 0.6076, 0.9912, 0.6004, 0.9943, 0.5925, 0.9967, 0.5838, 0.9985, 0.5747, 0.9996, 0.5654, 1.0, 0.375, 1.0, 0.375, 0.0, 0.5654, 0.0, 0.5654, 0.25, 0.375, 0.25, 0.125, 0.5, 0.375, 0.5, 0.375, 0.75, 0.125, 0.75, 0.8451, 0.75, 0.8451, 0.5, 0.8498, 0.5, 0.8498, 0.75, 0.8498, 0.75, 0.8498, 0.5, 0.8543, 0.5, 0.8543, 0.75, 0.8543, 0.75, 0.8543, 0.5, 0.8587, 0.5, 0.8587, 0.75, 0.8587, 0.75, 0.8587, 0.5, 0.8627, 0.5, 0.8627, 0.75, 0.8627, 0.75, 0.8627, 0.5, 0.875, 0.5, 0.875, 0.75, 0.625, 0.0, 0.625, 0.25, 0.6004, 0.25, 0.6004, 0.0, 0.6004, 0.0, 0.6004, 0.25, 0.5925, 0.25, 0.5925, 0.0, 0.5925, 0.0, 0.5925, 0.25, 0.5838, 0.25, 0.5838, 0.0, 0.5838, 0.0, 0.5838, 0.25, 0.5747, 0.25, 0.5747, 0.0, 0.5747, 0.0, 0.5747, 0.25, 0.5654, 0.25, 0.5654, 0.0, 0.6549, 0.5, 0.8451, 0.5, 0.8451, 0.75, 0.6549, 0.75, 0.6549, 0.5, 0.6549, 0.75, 0.6502, 0.75, 0.6502, 0.5, 0.6502, 0.5, 0.6502, 0.75, 0.6457, 0.75, 0.6457, 0.5, 0.6457, 0.5, 0.6457, 0.75, 0.6413, 0.75, 0.6413, 0.5, 0.6413, 0.5, 0.6413, 0.75, 0.6373, 0.75, 0.6373, 0.5, 0.6373, 0.5, 0.6373, 0.75, 0.625, 0.75, 0.625, 0.5, 0.625, 0.5, 0.625, 0.75, 0.6004, 0.75, 0.6004, 0.5, 0.6004, 0.5, 0.6004, 0.75, 0.5925, 0.75, 0.5925, 0.5, 0.5925, 0.5, 0.5925, 0.75, 0.5838, 0.75, 0.5838, 0.5, 0.5838, 0.5, 0.5838, 0.75, 0.5747, 0.75, 0.5747, 0.5, 0.5747, 0.5, 0.5747, 0.75, 0.5654, 0.75, 0.5654, 0.5, 0.375, 0.5, 0.5654, 0.5, 0.5654, 0.75, 0.375, 0.75])
me_cube_018.update()
me_cube_022 = bpy.data.meshes.new('Cube.022')
me_cube_022.from_pydata([(-11.08, -9.27, -0.1627), (-11.08, -9.27, 0.1627), (-11.08, 9.27, -0.1627), (-11.08, 9.27, 0.1627), (11.08, -9.27, -0.1627), (11.08, -9.27, 0.1627), (11.08, 9.27, -0.1627), (11.08, 9.27, 0.1627)], [], [(0, 1, 3, 2), (2, 3, 7, 6), (6, 7, 5, 4), (4, 5, 1, 0), (2, 6, 4, 0), (7, 3, 1, 5)])
_uv = me_cube_022.uv_layers.new(name='UVMap')
_uv.uv.foreach_set('vector', [0.375, 0.0, 0.625, 0.0, 0.625, 0.25, 0.375, 0.25, 0.375, 0.25, 0.625, 0.25, 0.625, 0.5, 0.375, 0.5, 0.375, 0.5, 0.625, 0.5, 0.625, 0.75, 0.375, 0.75, 0.375, 0.75, 0.625, 0.75, 0.625, 1.0, 0.375, 1.0, 0.125, 0.5, 0.375, 0.5, 0.375, 0.75, 0.125, 0.75, 0.625, 0.5, 0.875, 0.5, 0.875, 0.75, 0.625, 0.75])
me_cube_022.update()
me_cube_023 = bpy.data.meshes.new('Cube.023')
me_cube_023.from_pydata([(-11.08, -9.27, -0.1627), (-11.08, -9.27, 0.1627), (-11.08, 9.27, -0.1627), (-11.08, 9.27, 0.1627), (11.08, -9.27, -0.1627), (11.08, -9.27, 0.1627), (11.08, 9.27, -0.1627), (11.08, 9.27, 0.1627)], [], [(0, 1, 3, 2), (2, 3, 7, 6), (6, 7, 5, 4), (4, 5, 1, 0), (2, 6, 4, 0), (7, 3, 1, 5)])
_uv = me_cube_023.uv_layers.new(name='UVMap')
_uv.uv.foreach_set('vector', [0.375, 0.0, 0.625, 0.0, 0.625, 0.25, 0.375, 0.25, 0.375, 0.25, 0.625, 0.25, 0.625, 0.5, 0.375, 0.5, 0.375, 0.5, 0.625, 0.5, 0.625, 0.75, 0.375, 0.75, 0.375, 0.75, 0.625, 0.75, 0.625, 1.0, 0.375, 1.0, 0.125, 0.5, 0.375, 0.5, 0.375, 0.75, 0.125, 0.75, 0.625, 0.5, 0.875, 0.5, 0.875, 0.75, 0.625, 0.75])
me_cube_023.update()
me_cube_024 = bpy.data.meshes.new('Cube.024')
me_cube_024.from_pydata([(-11.08, -9.27, -0.1627), (-11.08, -9.27, 0.1627), (-11.08, 9.27, -0.1627), (-11.08, 9.27, 0.1627), (11.08, -9.27, -0.1627), (11.08, -9.27, 0.1627), (11.08, 9.27, -0.1627), (11.08, 9.27, 0.1627)], [], [(0, 1, 3, 2), (2, 3, 7, 6), (6, 7, 5, 4), (4, 5, 1, 0), (2, 6, 4, 0), (7, 3, 1, 5)])
_uv = me_cube_024.uv_layers.new(name='UVMap')
_uv.uv.foreach_set('vector', [0.375, 0.0, 0.625, 0.0, 0.625, 0.25, 0.375, 0.25, 0.375, 0.25, 0.625, 0.25, 0.625, 0.5, 0.375, 0.5, 0.375, 0.5, 0.625, 0.5, 0.625, 0.75, 0.375, 0.75, 0.375, 0.75, 0.625, 0.75, 0.625, 1.0, 0.375, 1.0, 0.125, 0.5, 0.375, 0.5, 0.375, 0.75, 0.125, 0.75, 0.625, 0.5, 0.875, 0.5, 0.875, 0.75, 0.625, 0.75])
me_cube_024.materials.append(mat_glassfromguideacryl)
me_cube_024.update()
me_cube_025 = bpy.data.meshes.new('Cube.025')
me_cube_025.from_pydata([(-11.08, -9.27, -0.1627), (-11.08, -9.27, 0.1627), (-11.08, 9.27, -0.1627), (-11.08, 9.27, 0.1627), (11.08, -9.27, -0.1627), (11.08, -9.27, 0.1627), (11.08, 9.27, -0.1627), (11.08, 9.27, 0.1627)], [], [(0, 1, 3, 2), (2, 3, 7, 6), (6, 7, 5, 4), (4, 5, 1, 0), (2, 6, 4, 0), (7, 3, 1, 5)])
_uv = me_cube_025.uv_layers.new(name='UVMap')
_uv.uv.foreach_set('vector', [0.375, 0.0, 0.625, 0.0, 0.625, 0.25, 0.375, 0.25, 0.375, 0.25, 0.625, 0.25, 0.625, 0.5, 0.375, 0.5, 0.375, 0.5, 0.625, 0.5, 0.625, 0.75, 0.375, 0.75, 0.375, 0.75, 0.625, 0.75, 0.625, 1.0, 0.375, 1.0, 0.125, 0.5, 0.375, 0.5, 0.375, 0.75, 0.125, 0.75, 0.625, 0.5, 0.875, 0.5, 0.875, 0.75, 0.625, 0.75])
me_cube_025.update()
me_image_bigger_005 = bpy.data.meshes.new('image-bigger.005')
me_image_bigger_005.from_pydata([(1.192e-07, -1.022, 1.296e-09), (1.635, -1.022, 1.296e-09), (1.192e-07, 0.0, 1.296e-09), (1.635, 0.0, 1.296e-09)], [], [(0, 1, 3, 2)])
_uv = me_image_bigger_005.uv_layers.new(name='UVMap')
_uv.uv.foreach_set('vector', [0.0, 0.0, 1.0, 0.0, 1.0, 1.0, 0.0, 1.0])
me_image_bigger_005.materials.append(mat_image_bigger_005)
me_image_bigger_005.update()
me_cube_026 = bpy.data.meshes.new('Cube.026')
me_cube_026.from_pydata([(-11.08, -9.27, -0.1627), (-11.08, -9.27, 0.1627), (-11.08, 9.27, -0.1627), (-11.08, 9.27, 0.1627), (11.08, -9.27, -0.1627), (11.08, -9.27, 0.1627), (11.08, 9.27, -0.1627), (11.08, 9.27, 0.1627)], [], [(0, 1, 3, 2), (2, 3, 7, 6), (6, 7, 5, 4), (4, 5, 1, 0), (2, 6, 4, 0), (7, 3, 1, 5)])
_uv = me_cube_026.uv_layers.new(name='UVMap')
_uv.uv.foreach_set('vector', [0.375, 0.0, 0.625, 0.0, 0.625, 0.25, 0.375, 0.25, 0.375, 0.25, 0.625, 0.25, 0.625, 0.5, 0.375, 0.5, 0.375, 0.5, 0.625, 0.5, 0.625, 0.75, 0.375, 0.75, 0.375, 0.75, 0.625, 0.75, 0.625, 1.0, 0.375, 1.0, 0.125, 0.5, 0.375, 0.5, 0.375, 0.75, 0.125, 0.75, 0.625, 0.5, 0.875, 0.5, 0.875, 0.75, 0.625, 0.75])
me_cube_026.update()

# ---- curves / text
txt_made_by = bpy.data.curves.new('Made by', 'FONT')
txt_made_by.dimensions = '2D'
txt_made_by.body = 'Made   by\nDavid   Krikovtsov'
txt_made_by.materials.append(mat_material_002)
txt_made_by.bevel_resolution = 3
txt_made_by.extrude = 0.1
txt_made_by.bevel_depth = 0.01
txt_made_by.resolution_u = 47
txt_made_by.fill_mode = 'FRONT'
txt_made_by.align_y = 'CENTER'
txt_made_by.space_line = 0.8
txt_made_by.space_word = 0.9
txt_made_by.space_character = 0.849
cu_beziercircle = bpy.data.curves.new('BezierCircle', 'CURVE')
cu_beziercircle.dimensions = '3D'
_sp = cu_beziercircle.splines.new('BEZIER'); _sp.bezier_points.add(3)
_sp.bezier_points.foreach_set('co', [-1.0, 0.0, 0.0, 0.0, 1.0, 0.0, 1.0, 0.0, 0.0, 0.0, -1.0, 0.0])
_sp.bezier_points.foreach_set('handle_left', [-1.0, -0.5521, 0.0, -0.5521, 1.0, 0.0, 1.0, 0.5521, 0.0, 0.5521, -1.0, 0.0])
_sp.bezier_points.foreach_set('handle_right', [-1.0, 0.5521, 0.0, 0.5521, 1.0, 0.0, 1.0, -0.5521, 0.0, -0.5521, -1.0, 0.0])
for _p, _l, _r in zip(_sp.bezier_points, ['AUTO', 'AUTO', 'AUTO', 'AUTO'], ['AUTO', 'AUTO', 'AUTO', 'AUTO']): _p.handle_left_type = _l; _p.handle_right_type = _r
_sp.order_u = 0
_sp.order_v = 0
_sp.use_cyclic_u = True
cu_beziercircle.use_path = True
cu_beziercircle.fill_mode = 'FULL'

# ---- objects
ob_sun = bpy.data.objects.new('Sun', light_sun)
ob_camera = bpy.data.objects.new('Camera', cam_camera_001)
ob_scene = bpy.data.objects.new('scene', me_cube_010)
ob_camera_001 = bpy.data.objects.new('Camera.001', cam_camera_002)
ob_scene_001 = bpy.data.objects.new('scene.001', me_cube_019)
ob_tablet = bpy.data.objects.new('tablet', me_cube_021)
ob_cube = bpy.data.objects.new('Cube', me_cube)
ob_cube_001 = bpy.data.objects.new('Cube.001', me_cube_001)
ob_cube_002 = bpy.data.objects.new('Cube.002', me_cube_002)
ob_column = bpy.data.objects.new('column', me_cube_009)
ob_backwall = bpy.data.objects.new('backWall', me_cube_007)
ob_bottomfloor = bpy.data.objects.new('bottomFloor', me_cube_005)
ob_lefttrapezoid = bpy.data.objects.new('leftTrapezoid', me_cube_004)
ob_maintriangle = bpy.data.objects.new('mainTriangle', me_cube_003)
ob_righttrapezoid = bpy.data.objects.new('rightTrapezoid', me_cube_006)
ob_topwallscreen = bpy.data.objects.new('topWallScreen', me_cube_008)
ob_image_bigger = bpy.data.objects.new('image-bigger', me_image_bigger)
ob_image_bigger_002 = bpy.data.objects.new('image-bigger.002', me_image_bigger_002)
ob_area = bpy.data.objects.new('Area', light_area)
ob_screen = bpy.data.objects.new('screen', me_cube_017)
ob_image_bigger_001 = bpy.data.objects.new('image-bigger.001', me_image_bigger_001)
ob_backwall_001 = bpy.data.objects.new('backWall.001', me_cube_012)
ob_bottomfloor_001 = bpy.data.objects.new('bottomFloor.001', me_cube_014)
ob_lefttrapezoid_001 = bpy.data.objects.new('leftTrapezoid.001', me_cube_015)
ob_maintriangle_001 = bpy.data.objects.new('mainTriangle.001', me_cube_016)
ob_righttrapezoid_001 = bpy.data.objects.new('rightTrapezoid.001', me_cube_013)
ob_topwallscreen_001 = bpy.data.objects.new('topWallScreen.001', me_cube_011)
ob_image_bigger_004 = bpy.data.objects.new('image-bigger.004', me_image_bigger_004)
ob_image_bigger_003 = bpy.data.objects.new('image-bigger.003', me_image_bigger_003)
ob_cube_003 = bpy.data.objects.new('Cube.003', me_cube_018)
ob_text = bpy.data.objects.new('Text', txt_made_by)
ob_beziercircle = bpy.data.objects.new('BezierCircle', cu_beziercircle)
ob_empty = bpy.data.objects.new('Empty', None)
ob_cube_004 = bpy.data.objects.new('Cube.004', me_cube_022)
ob_cube_005 = bpy.data.objects.new('Cube.005', me_cube_023)
ob_cube_006 = bpy.data.objects.new('Cube.006', me_cube_024)
ob_cube_007 = bpy.data.objects.new('Cube.007', me_cube_025)
ob_image_bigger_005 = bpy.data.objects.new('image-bigger.005', me_image_bigger_005)
ob_cube_008 = bpy.data.objects.new('Cube.008', me_cube_026)

# ---- transforms, parenting, visibility, modifiers, constraints
ob_sun.location = (-23.25, -5.932, 8.156)
ob_camera.location = (0.438, -43.46, 7.896)
ob_camera.rotation_euler = (1.522, -6.928e-06, -0.2374)
ob_camera.hide_render = True
ob_scene.location = (-67.24, -60.34, 0.4236)
ob_scene.rotation_euler = (0.0, 0.0, -3.142)
ob_scene.scale = (8.081, 13.56, 0.289)
ob_camera_001.location = (-29.2, -42.51, 11.02)
ob_camera_001.rotation_euler = (1.501, -6.737e-06, -0.726)
_c = ob_camera_001.constraints.new('FOLLOW_PATH'); _c.name = 'Follow Path'
_c.active = False
_c.target = ob_beziercircle
ob_scene_001.location = (-44.02, -70.66, 0.0)
ob_scene_001.rotation_euler = (0.0, -0.0, -4.712)
ob_scene_001.scale = (8.081, 13.56, 0.289)
ob_tablet.location = (-20.39, 7.954, 11.16)
ob_cube.location = (0.0, 0.0, 0.0)
ob_cube.lock_rotations_4d = False
ob_cube.empty_display_type = 'ARROWS'
ob_cube.lineart.crease_threshold = 0.0
ob_cube_001.location = (-4.238, 7.936, 0.1724)
ob_cube_001.scale = (11.96, 10.08, 6.696)
ob_cube_002.location = (-28.72, 7.644, 0.476)
ob_cube_002.scale = (1.793, 1.718, 0.9767)
ob_column.location = (-11.09, -6.721, 0.0)
ob_column.rotation_euler = (1.571, 0.0, -3.142)
ob_column.scale = (0.01851, 0.4874, 0.6411)
ob_backwall.location = (10.88, 6.798, 0.0)
ob_backwall.rotation_euler = (1.571, 0.0, -3.142)
ob_backwall.scale = (0.4475, 0.4874, 0.6411)
ob_bottomfloor.location = (-10.88, -6.798, 0.0)
ob_bottomfloor.scale = (0.4475, 0.4874, 0.2137)
ob_lefttrapezoid.location = (-10.88, 6.798, 0.3)
ob_lefttrapezoid.rotation_euler = (0.7854, 0.0, -1.571)
ob_lefttrapezoid.lock_scale = (True, True, True)
ob_maintriangle.location = (-1.225e-06, 3.867, 11.39)
ob_maintriangle.rotation_euler = (0.7854, 0.0, 0.0)
ob_maintriangle.scale = (1.0, 1.0, 0.3333)
ob_righttrapezoid.location = (10.88, 6.798, 0.3)
ob_righttrapezoid.rotation_euler = (2.356, 0.0, -1.571)
ob_righttrapezoid.scale = (1.0, 1.0, 0.3333)
ob_righttrapezoid.lock_scale = (True, True, True)
ob_topwallscreen.location = (-10.88, -6.798, 11.39)
ob_topwallscreen.scale = (0.4475, 0.4874, 0.2137)
ob_image_bigger.location = (-10.88, -6.798, 11.39)
ob_image_bigger.rotation_euler = (3.142, 0.0, 3.142)
ob_image_bigger.scale = (-13.56, -13.69, 13.46)
ob_image_bigger.hide_render = True
ob_image_bigger_002.location = (36.7, -10.17, 12.17)
ob_image_bigger_002.rotation_euler = (3.142, 0.0, 3.142)
ob_image_bigger_002.scale = (-13.31, -13.31, 13.46)
ob_area.location = (25.75, -6.484, 12.87)
ob_area.scale = (21.69, 13.69, -15.25)
ob_screen.location = (15.05, 0.3, 11.56)
ob_image_bigger_001.location = (15.05, 0.3, 11.06)
ob_image_bigger_001.rotation_euler = (3.142, 0.0, 3.142)
ob_image_bigger_001.scale = (13.56, 13.69, 13.46)
ob_backwall_001.location = (21.11, 6.798, 0.22)
ob_backwall_001.rotation_euler = (1.571, 0.0, -3.142)
ob_backwall_001.scale = (0.4475, 0.4327, 0.6411)
ob_bottomfloor_001.location = (-0.6456, 6.798, 0.9)
ob_bottomfloor_001.scale = (1.0, 1.0, 0.2992)
ob_bottomfloor_001.lock_scale = (False, False, True)
ob_lefttrapezoid_001.location = (-0.4335, -6.798, 0.9)
ob_lefttrapezoid_001.rotation_euler = (0.7854, 0.0, -1.571)
ob_lefttrapezoid_001.lock_scale = (True, True, True)
ob_lefttrapezoid_001.hide_render = True
ob_maintriangle_001.location = (-0.5956, -6.868, 1.112)
ob_maintriangle_001.rotation_euler = (0.7854, 0.0, 0.0)
ob_righttrapezoid_001.location = (21.11, -6.799, 1.112)
ob_righttrapezoid_001.rotation_euler = (2.356, 0.0, -1.571)
ob_righttrapezoid_001.lock_scale = (True, True, True)
ob_righttrapezoid_001.hide_render = True
ob_topwallscreen_001.location = (-0.6456, -6.798, 11.99)
ob_topwallscreen_001.scale = (0.4475, 0.4874, 0.2137)
ob_image_bigger_004.location = (-50.79, -6.798, 11.39)
ob_image_bigger_004.rotation_euler = (3.142, 0.0, 3.142)
ob_image_bigger_004.scale = (-13.56, -13.69, 13.46)
ob_image_bigger_004.hide_render = True
ob_image_bigger_003.location = (-0.6456, -6.798, 11.99)
ob_image_bigger_003.rotation_euler = (3.142, 0.0, 3.142)
ob_image_bigger_003.scale = (-13.31, -13.31, 13.46)
ob_cube_003.location = (18.21, -7.042, -0.157)
ob_cube_003.scale = (0.7384, 0.933, 1.0)
ob_text.location = (15.7, -7.413, 0.9369)
ob_text.rotation_euler = (1.571, 0.0, 0.0)
ob_text.scale = (1.227, 0.7989, 0.5975)
ob_beziercircle.location = (-14.85, -14.57, 15.45)
ob_beziercircle.scale = (-31.65, -31.65, -31.65)
ob_empty.location = (-50.79, -7.01, 0.5121)
ob_cube_004.location = (47.6, -3.409, 0.5552)
ob_cube_004.scale = (0.9816, 0.7335, 0.5684)
ob_cube_005.location = (36.59, -3.409, 1.907)
ob_cube_005.rotation_euler = (0.0, -1.571, 0.0)
ob_cube_005.scale = (0.9816, 0.7335, 0.5684)
ob_cube_006.location = (47.58, -5.441, 5.538)
ob_cube_006.rotation_euler = (0.7854, 0.0, 0.0)
ob_cube_006.scale = (0.9816, 0.7335, 0.6145)
ob_cube_007.location = (58.6, -3.47, 5.099)
ob_cube_007.rotation_euler = (0.0, -1.571, 0.0)
ob_cube_007.scale = (0.9816, 0.7335, 0.5684)
ob_image_bigger_005.location = (-10.88, -6.798, 11.39)
ob_image_bigger_005.rotation_euler = (3.142, 0.0, 3.142)
ob_image_bigger_005.scale = (-13.31, -13.31, 13.46)
ob_cube_008.location = (47.6, 3.239, 5.784)
ob_cube_008.rotation_euler = (1.571, -0.0, 0.0)
ob_cube_008.scale = (0.9816, 0.7335, 0.5684)

# ---- collection membership
scene.collection.objects.link(ob_sun)
scene.collection.objects.link(ob_camera)
scene.collection.objects.link(ob_scene)
scene.collection.objects.link(ob_camera_001)
scene.collection.objects.link(ob_scene_001)
scene.collection.objects.link(ob_tablet)
col_collection.objects.link(ob_cube)
col_collection.objects.link(ob_cube_001)
col_collection.objects.link(ob_cube_002)
col_collection.objects.link(ob_column)
col_hologram.objects.link(ob_backwall)
col_hologram.objects.link(ob_bottomfloor)
col_hologram.objects.link(ob_lefttrapezoid)
col_hologram.objects.link(ob_maintriangle)
col_hologram.objects.link(ob_righttrapezoid)
col_hologram.objects.link(ob_topwallscreen)
col_hologram.objects.link(ob_image_bigger)
col_hologram.objects.link(ob_image_bigger_002)
col_image.objects.link(ob_area)
col_image.objects.link(ob_screen)
col_image.objects.link(ob_image_bigger_001)
col_hologram_001.objects.link(ob_backwall_001)
col_hologram_001.objects.link(ob_bottomfloor_001)
col_hologram_001.objects.link(ob_lefttrapezoid_001)
col_hologram_001.objects.link(ob_maintriangle_001)
col_hologram_001.objects.link(ob_righttrapezoid_001)
col_hologram_001.objects.link(ob_topwallscreen_001)
col_hologram_001.objects.link(ob_image_bigger_004)
col_hologram_001.objects.link(ob_image_bigger_003)
col_hologram_001.objects.link(ob_cube_003)
col_hologram_001.objects.link(ob_text)
col_hologram_001.objects.link(ob_beziercircle)
col_hologram_001.objects.link(ob_empty)
col_square_holo.objects.link(ob_cube_004)
col_square_holo.objects.link(ob_cube_005)
col_square_holo.objects.link(ob_cube_006)
col_square_holo.objects.link(ob_cube_007)
col_square_holo.objects.link(ob_image_bigger_005)
col_square_holo.objects.link(ob_cube_008)

# ---- scene / render settings (as saved in the file)
scene.camera = ob_camera
scene.frame_start = 0; scene.frame_end = 250; scene.frame_set(239)
scene.render.engine = 'CYCLES'
scene.cycles.sampling_pattern = 'TABULATED_SOBOL'
scene.cycles.adaptive_threshold = 0.1
bpy.context.view_layer.update()
